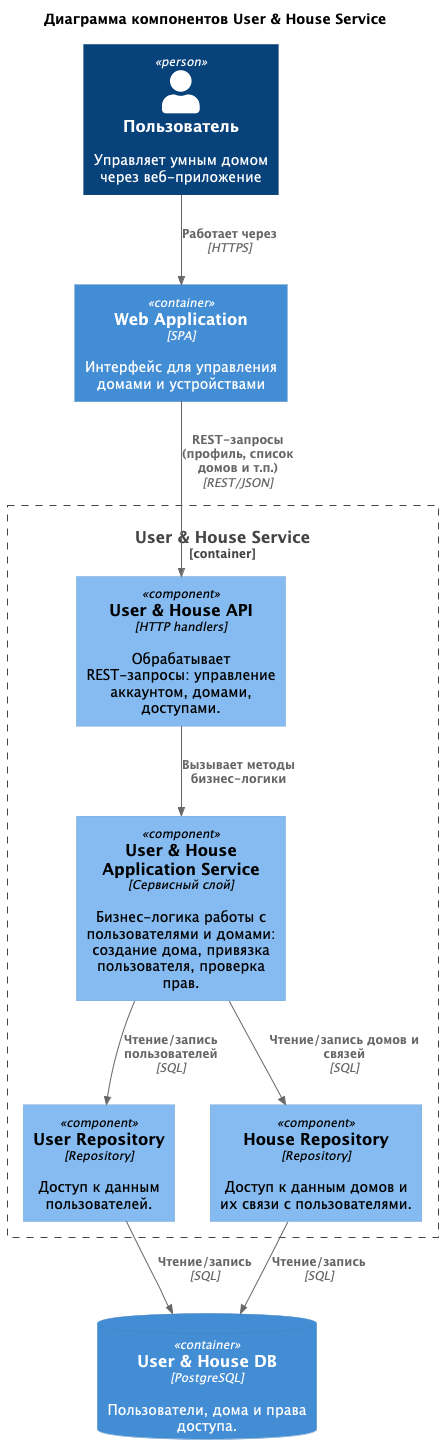

The diagram above was rendered by PlantUML. Its source (embedded in the PNG):
@startuml
!includeurl https://raw.githubusercontent.com/plantuml-stdlib/C4-PlantUML/master/C4_Component.puml

title Диаграмма компонентов User & House Service

Person(user, "Пользователь", "Управляет умным домом через веб-приложение")
Container(webApplication, "Web Application", "SPA", "Интерфейс для управления домами и устройствами")

Container_Boundary(userSvc, "User & House Service") {
  Component(api, "User & House API", "HTTP handlers", "Обрабатывает REST-запросы: управление аккаунтом, домами, доступами.")
  Component(applicationService, "User & House Application Service", "Сервисный слой", "Бизнес-логика работы с пользователями и домами: создание дома, привязка пользователя, проверка прав.")
  Component(userRepository, "User Repository", "Repository", "Доступ к данным пользователей.")
  Component(houseRepository, "House Repository", "Repository", "Доступ к данным домов и их связи с пользователями.")
}

ContainerDb(userDatabase, "User & House DB", "PostgreSQL", "Пользователи, дома и права доступа.")

Rel(user, webApplication, "Работает через", "HTTPS")
Rel(webApplication, api, "REST-запросы (профиль, список домов и т.п.)", "REST/JSON")

Rel(api, applicationService, "Вызывает методы бизнес-логики", "")
Rel(applicationService, userRepository, "Чтение/запись пользователей", "SQL")
Rel(applicationService, houseRepository, "Чтение/запись домов и связей", "SQL")

Rel(userRepository, userDatabase, "Чтение/запись", "SQL")
Rel(houseRepository, userDatabase, "Чтение/запись", "SQL")

@enduml